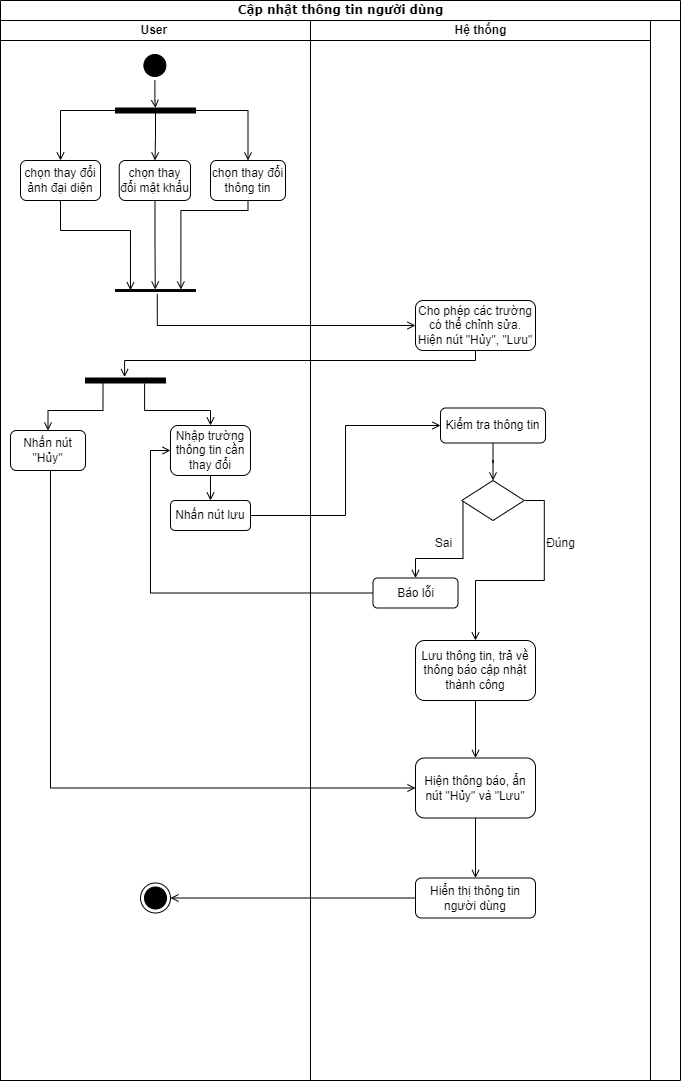

The diagram above was exported from draw.io. Its source (the exported page's mxGraphModel, read from the mxfile embedded in the PNG):
<mxGraphModel dx="1900" dy="581" grid="1" gridSize="10" guides="1" tooltips="1" connect="1" arrows="1" fold="1" page="1" pageScale="1" pageWidth="850" pageHeight="1100" background="none" math="0" shadow="0">
  <root>
    <mxCell id="0" />
    <mxCell id="1" parent="0" />
    <mxCell id="1c1d494c118603dd-1" value="Cập nhật thông tin người dùng" style="swimlane;html=1;childLayout=stackLayout;startSize=20;rounded=0;shadow=0;comic=0;labelBackgroundColor=none;strokeWidth=1;fontFamily=Verdana;fontSize=12;align=center;" parent="1" vertex="1">
      <mxGeometry x="-40" y="70" width="680" height="1080" as="geometry" />
    </mxCell>
    <mxCell id="1c1d494c118603dd-2" value="User&amp;nbsp;" style="swimlane;html=1;startSize=20;" parent="1c1d494c118603dd-1" vertex="1">
      <mxGeometry y="20" width="310" height="1060" as="geometry" />
    </mxCell>
    <mxCell id="S993IayqEUNij42405tz-62" style="edgeStyle=orthogonalEdgeStyle;rounded=0;orthogonalLoop=1;jettySize=auto;html=1;strokeColor=#000000;strokeWidth=1;endArrow=open;endFill=0;" edge="1" parent="1c1d494c118603dd-2" source="S993IayqEUNij42405tz-1" target="S993IayqEUNij42405tz-50">
      <mxGeometry relative="1" as="geometry" />
    </mxCell>
    <mxCell id="S993IayqEUNij42405tz-1" value="" style="ellipse;html=1;shape=startState;fillColor=#000000;strokeColor=#000000;" vertex="1" parent="1c1d494c118603dd-2">
      <mxGeometry x="139.38" y="30" width="30" height="30" as="geometry" />
    </mxCell>
    <mxCell id="S993IayqEUNij42405tz-59" style="edgeStyle=orthogonalEdgeStyle;rounded=0;orthogonalLoop=1;jettySize=auto;html=1;entryX=-0.032;entryY=0.183;entryDx=0;entryDy=0;entryPerimeter=0;strokeColor=#000000;strokeWidth=1;endArrow=open;endFill=0;" edge="1" parent="1c1d494c118603dd-2" source="S993IayqEUNij42405tz-3" target="S993IayqEUNij42405tz-56">
      <mxGeometry relative="1" as="geometry">
        <Array as="points">
          <mxPoint x="248" y="190" />
          <mxPoint x="180" y="190" />
        </Array>
      </mxGeometry>
    </mxCell>
    <mxCell id="S993IayqEUNij42405tz-3" value="chọn thay đổi thông tin" style="rounded=1;whiteSpace=wrap;html=1;strokeColor=#000000;" vertex="1" parent="1c1d494c118603dd-2">
      <mxGeometry x="210" y="140" width="75" height="40" as="geometry" />
    </mxCell>
    <mxCell id="S993IayqEUNij42405tz-14" style="edgeStyle=orthogonalEdgeStyle;rounded=0;orthogonalLoop=1;jettySize=auto;html=1;entryX=0.5;entryY=0;entryDx=0;entryDy=0;strokeColor=#000000;strokeWidth=1;endArrow=open;endFill=0;exitX=0.94;exitY=0.781;exitDx=0;exitDy=0;exitPerimeter=0;" edge="1" parent="1c1d494c118603dd-2" source="S993IayqEUNij42405tz-9" target="S993IayqEUNij42405tz-10">
      <mxGeometry relative="1" as="geometry">
        <Array as="points">
          <mxPoint x="103" y="390" />
          <mxPoint x="48" y="390" />
        </Array>
      </mxGeometry>
    </mxCell>
    <mxCell id="S993IayqEUNij42405tz-15" style="edgeStyle=orthogonalEdgeStyle;rounded=0;orthogonalLoop=1;jettySize=auto;html=1;entryX=0.5;entryY=0;entryDx=0;entryDy=0;strokeColor=#000000;strokeWidth=1;endArrow=open;endFill=0;exitX=1.1;exitY=0.261;exitDx=0;exitDy=0;exitPerimeter=0;" edge="1" parent="1c1d494c118603dd-2" source="S993IayqEUNij42405tz-9" target="S993IayqEUNij42405tz-12">
      <mxGeometry relative="1" as="geometry">
        <Array as="points">
          <mxPoint x="144" y="390" />
          <mxPoint x="210" y="390" />
        </Array>
      </mxGeometry>
    </mxCell>
    <mxCell id="S993IayqEUNij42405tz-9" value="" style="html=1;points=[];perimeter=orthogonalPerimeter;fillColor=strokeColor;strokeColor=#000000;rotation=90;" vertex="1" parent="1c1d494c118603dd-2">
      <mxGeometry x="122.5" y="320" width="5" height="80" as="geometry" />
    </mxCell>
    <mxCell id="S993IayqEUNij42405tz-10" value="Nhấn nút &quot;Hủy&quot;" style="rounded=1;whiteSpace=wrap;html=1;strokeColor=#000000;" vertex="1" parent="1c1d494c118603dd-2">
      <mxGeometry x="10" y="410" width="75" height="40" as="geometry" />
    </mxCell>
    <mxCell id="S993IayqEUNij42405tz-12" value="Nhập trường thông tin cần thay đổi" style="rounded=1;whiteSpace=wrap;html=1;strokeColor=#000000;" vertex="1" parent="1c1d494c118603dd-2">
      <mxGeometry x="170" y="405" width="80" height="50" as="geometry" />
    </mxCell>
    <mxCell id="S993IayqEUNij42405tz-18" value="Nhấn nút lưu" style="rounded=1;whiteSpace=wrap;html=1;strokeColor=#000000;" vertex="1" parent="1c1d494c118603dd-2">
      <mxGeometry x="170" y="480" width="80" height="30" as="geometry" />
    </mxCell>
    <mxCell id="S993IayqEUNij42405tz-17" style="edgeStyle=orthogonalEdgeStyle;rounded=0;orthogonalLoop=1;jettySize=auto;html=1;strokeColor=#000000;strokeWidth=1;endArrow=open;endFill=0;" edge="1" parent="1c1d494c118603dd-2" source="S993IayqEUNij42405tz-12" target="S993IayqEUNij42405tz-18">
      <mxGeometry relative="1" as="geometry">
        <mxPoint x="180" y="540" as="targetPoint" />
      </mxGeometry>
    </mxCell>
    <mxCell id="S993IayqEUNij42405tz-53" style="edgeStyle=orthogonalEdgeStyle;rounded=0;orthogonalLoop=1;jettySize=auto;html=1;entryX=0.5;entryY=0;entryDx=0;entryDy=0;strokeColor=#000000;strokeWidth=1;endArrow=open;endFill=0;" edge="1" parent="1c1d494c118603dd-2" source="S993IayqEUNij42405tz-50" target="S993IayqEUNij42405tz-51">
      <mxGeometry relative="1" as="geometry" />
    </mxCell>
    <mxCell id="S993IayqEUNij42405tz-54" style="edgeStyle=orthogonalEdgeStyle;rounded=0;orthogonalLoop=1;jettySize=auto;html=1;strokeColor=#000000;strokeWidth=1;endArrow=open;endFill=0;" edge="1" parent="1c1d494c118603dd-2" source="S993IayqEUNij42405tz-50" target="S993IayqEUNij42405tz-52">
      <mxGeometry relative="1" as="geometry" />
    </mxCell>
    <mxCell id="S993IayqEUNij42405tz-55" style="edgeStyle=orthogonalEdgeStyle;rounded=0;orthogonalLoop=1;jettySize=auto;html=1;entryX=0.5;entryY=0;entryDx=0;entryDy=0;strokeColor=#000000;strokeWidth=1;endArrow=open;endFill=0;" edge="1" parent="1c1d494c118603dd-2" source="S993IayqEUNij42405tz-50" target="S993IayqEUNij42405tz-3">
      <mxGeometry relative="1" as="geometry" />
    </mxCell>
    <mxCell id="S993IayqEUNij42405tz-50" value="" style="html=1;points=[];perimeter=orthogonalPerimeter;fillColor=strokeColor;strokeColor=default;rotation=90;" vertex="1" parent="1c1d494c118603dd-2">
      <mxGeometry x="152.5" y="50" width="5" height="80" as="geometry" />
    </mxCell>
    <mxCell id="S993IayqEUNij42405tz-60" style="edgeStyle=orthogonalEdgeStyle;rounded=0;orthogonalLoop=1;jettySize=auto;html=1;entryX=0.394;entryY=0.813;entryDx=0;entryDy=0;entryPerimeter=0;strokeColor=#000000;strokeWidth=1;endArrow=open;endFill=0;" edge="1" parent="1c1d494c118603dd-2" source="S993IayqEUNij42405tz-51" target="S993IayqEUNij42405tz-56">
      <mxGeometry relative="1" as="geometry">
        <Array as="points">
          <mxPoint x="60" y="210" />
          <mxPoint x="130" y="210" />
        </Array>
      </mxGeometry>
    </mxCell>
    <mxCell id="S993IayqEUNij42405tz-51" value="chọn thay đổi ảnh đại diện" style="rounded=1;whiteSpace=wrap;html=1;strokeColor=default;" vertex="1" parent="1c1d494c118603dd-2">
      <mxGeometry x="20" y="140" width="80" height="40" as="geometry" />
    </mxCell>
    <mxCell id="S993IayqEUNij42405tz-58" style="edgeStyle=orthogonalEdgeStyle;rounded=0;orthogonalLoop=1;jettySize=auto;html=1;entryX=-0.032;entryY=0.503;entryDx=0;entryDy=0;entryPerimeter=0;strokeColor=#000000;strokeWidth=1;endArrow=open;endFill=0;" edge="1" parent="1c1d494c118603dd-2" source="S993IayqEUNij42405tz-52" target="S993IayqEUNij42405tz-56">
      <mxGeometry relative="1" as="geometry" />
    </mxCell>
    <mxCell id="S993IayqEUNij42405tz-52" value="chọn thay đổi mật khẩu" style="rounded=1;whiteSpace=wrap;html=1;strokeColor=default;" vertex="1" parent="1c1d494c118603dd-2">
      <mxGeometry x="118.75" y="140" width="71.25" height="40" as="geometry" />
    </mxCell>
    <mxCell id="S993IayqEUNij42405tz-56" value="" style="html=1;points=[];perimeter=orthogonalPerimeter;fillColor=strokeColor;strokeColor=default;rotation=90;" vertex="1" parent="1c1d494c118603dd-2">
      <mxGeometry x="154.06" y="230" width="1.88" height="80" as="geometry" />
    </mxCell>
    <mxCell id="S993IayqEUNij42405tz-37" value="" style="ellipse;html=1;shape=endState;fillColor=#000000;strokeColor=default;" vertex="1" parent="1c1d494c118603dd-2">
      <mxGeometry x="140" y="862.5" width="30" height="30" as="geometry" />
    </mxCell>
    <mxCell id="1c1d494c118603dd-3" value="Hệ thống" style="swimlane;html=1;startSize=20;" parent="1c1d494c118603dd-1" vertex="1">
      <mxGeometry x="310" y="20" width="340" height="1060" as="geometry" />
    </mxCell>
    <mxCell id="S993IayqEUNij42405tz-5" value="Cho phép các trường có thể chỉnh sửa. Hiện nút &quot;Hủy&quot;, &quot;Lưu&quot;" style="rounded=1;whiteSpace=wrap;html=1;strokeColor=#000000;" vertex="1" parent="1c1d494c118603dd-3">
      <mxGeometry x="105" y="280" width="120" height="50" as="geometry" />
    </mxCell>
    <mxCell id="S993IayqEUNij42405tz-21" style="edgeStyle=orthogonalEdgeStyle;rounded=0;orthogonalLoop=1;jettySize=auto;html=1;entryX=0.5;entryY=0;entryDx=0;entryDy=0;strokeColor=#000000;strokeWidth=1;endArrow=open;endFill=0;exitX=0.02;exitY=0.5;exitDx=0;exitDy=0;exitPerimeter=0;" edge="1" parent="1c1d494c118603dd-3" source="S993IayqEUNij42405tz-28" target="S993IayqEUNij42405tz-20">
      <mxGeometry relative="1" as="geometry">
        <mxPoint x="172.5" y="520" as="sourcePoint" />
        <Array as="points">
          <mxPoint x="153" y="538" />
          <mxPoint x="105" y="538" />
        </Array>
      </mxGeometry>
    </mxCell>
    <mxCell id="S993IayqEUNij42405tz-20" value="Báo lỗi" style="rounded=1;whiteSpace=wrap;html=1;strokeColor=#000000;" vertex="1" parent="1c1d494c118603dd-3">
      <mxGeometry x="62.5" y="557.5" width="85" height="30" as="geometry" />
    </mxCell>
    <mxCell id="S993IayqEUNij42405tz-48" style="edgeStyle=orthogonalEdgeStyle;rounded=0;orthogonalLoop=1;jettySize=auto;html=1;strokeColor=#000000;strokeWidth=1;endArrow=open;endFill=0;exitX=1;exitY=0.5;exitDx=0;exitDy=0;" edge="1" parent="1c1d494c118603dd-3" source="S993IayqEUNij42405tz-28" target="S993IayqEUNij42405tz-30">
      <mxGeometry relative="1" as="geometry" />
    </mxCell>
    <mxCell id="S993IayqEUNij42405tz-28" value="" style="rhombus;whiteSpace=wrap;html=1;strokeColor=#000000;" vertex="1" parent="1c1d494c118603dd-3">
      <mxGeometry x="151.25" y="460" width="62.5" height="40" as="geometry" />
    </mxCell>
    <mxCell id="S993IayqEUNij42405tz-33" value="Hiện thông báo, ẩn nút &quot;Hủy&quot; và &quot;Lưu&quot;" style="rounded=1;whiteSpace=wrap;html=1;strokeColor=#000000;" vertex="1" parent="1c1d494c118603dd-3">
      <mxGeometry x="105" y="737.5" width="120" height="60" as="geometry" />
    </mxCell>
    <mxCell id="S993IayqEUNij42405tz-35" value="Hiển thị thông tin người dùng" style="rounded=1;whiteSpace=wrap;html=1;strokeColor=#000000;" vertex="1" parent="1c1d494c118603dd-3">
      <mxGeometry x="105" y="857.5" width="120" height="40" as="geometry" />
    </mxCell>
    <mxCell id="S993IayqEUNij42405tz-34" style="edgeStyle=orthogonalEdgeStyle;rounded=0;orthogonalLoop=1;jettySize=auto;html=1;strokeColor=#000000;strokeWidth=1;endArrow=open;endFill=0;" edge="1" parent="1c1d494c118603dd-3" source="S993IayqEUNij42405tz-33" target="S993IayqEUNij42405tz-35">
      <mxGeometry relative="1" as="geometry">
        <mxPoint x="165" y="857.5" as="targetPoint" />
      </mxGeometry>
    </mxCell>
    <mxCell id="S993IayqEUNij42405tz-40" value="Đúng" style="text;html=1;align=center;verticalAlign=middle;resizable=0;points=[];autosize=1;strokeColor=none;fillColor=none;" vertex="1" parent="1c1d494c118603dd-3">
      <mxGeometry x="225" y="507.5" width="50" height="30" as="geometry" />
    </mxCell>
    <mxCell id="S993IayqEUNij42405tz-41" value="Sai" style="text;html=1;align=center;verticalAlign=middle;resizable=0;points=[];autosize=1;strokeColor=none;fillColor=none;" vertex="1" parent="1c1d494c118603dd-3">
      <mxGeometry x="112.5" y="507.5" width="40" height="30" as="geometry" />
    </mxCell>
    <mxCell id="S993IayqEUNij42405tz-30" value="Lưu thông tin, trả về thông báo cập nhật thành công" style="rounded=1;whiteSpace=wrap;html=1;strokeColor=#000000;" vertex="1" parent="1c1d494c118603dd-3">
      <mxGeometry x="105" y="620" width="120" height="60" as="geometry" />
    </mxCell>
    <mxCell id="S993IayqEUNij42405tz-32" style="edgeStyle=orthogonalEdgeStyle;rounded=0;orthogonalLoop=1;jettySize=auto;html=1;strokeColor=#000000;strokeWidth=1;endArrow=open;endFill=0;entryX=0.5;entryY=0;entryDx=0;entryDy=0;" edge="1" parent="1c1d494c118603dd-3" source="S993IayqEUNij42405tz-30" target="S993IayqEUNij42405tz-33">
      <mxGeometry relative="1" as="geometry">
        <mxPoint x="205" y="547.5" as="targetPoint" />
      </mxGeometry>
    </mxCell>
    <mxCell id="S993IayqEUNij42405tz-46" style="edgeStyle=orthogonalEdgeStyle;rounded=0;orthogonalLoop=1;jettySize=auto;html=1;entryX=0.5;entryY=0;entryDx=0;entryDy=0;strokeColor=#000000;strokeWidth=1;endArrow=open;endFill=0;" edge="1" parent="1c1d494c118603dd-3" source="S993IayqEUNij42405tz-44" target="S993IayqEUNij42405tz-28">
      <mxGeometry relative="1" as="geometry" />
    </mxCell>
    <mxCell id="S993IayqEUNij42405tz-44" value="Kiểm tra thông tin" style="rounded=1;whiteSpace=wrap;html=1;strokeColor=default;" vertex="1" parent="1c1d494c118603dd-3">
      <mxGeometry x="130" y="387.5" width="105" height="35" as="geometry" />
    </mxCell>
    <mxCell id="S993IayqEUNij42405tz-7" style="edgeStyle=orthogonalEdgeStyle;rounded=0;orthogonalLoop=1;jettySize=auto;html=1;strokeColor=#000000;endArrow=open;endFill=0;entryX=-0.18;entryY=0.511;entryDx=0;entryDy=0;entryPerimeter=0;exitX=0.5;exitY=1;exitDx=0;exitDy=0;" edge="1" parent="1c1d494c118603dd-1" source="S993IayqEUNij42405tz-5" target="S993IayqEUNij42405tz-9">
      <mxGeometry relative="1" as="geometry">
        <mxPoint x="90" y="250" as="targetPoint" />
        <Array as="points">
          <mxPoint x="475" y="360" />
          <mxPoint x="124" y="360" />
        </Array>
      </mxGeometry>
    </mxCell>
    <mxCell id="S993IayqEUNij42405tz-22" style="edgeStyle=orthogonalEdgeStyle;rounded=0;orthogonalLoop=1;jettySize=auto;html=1;entryX=0;entryY=0.5;entryDx=0;entryDy=0;strokeColor=#000000;strokeWidth=1;endArrow=open;endFill=0;" edge="1" parent="1c1d494c118603dd-1" source="S993IayqEUNij42405tz-20" target="S993IayqEUNij42405tz-12">
      <mxGeometry relative="1" as="geometry" />
    </mxCell>
    <mxCell id="S993IayqEUNij42405tz-45" style="edgeStyle=orthogonalEdgeStyle;rounded=0;orthogonalLoop=1;jettySize=auto;html=1;strokeColor=#000000;strokeWidth=1;endArrow=open;endFill=0;entryX=0;entryY=0.5;entryDx=0;entryDy=0;" edge="1" parent="1c1d494c118603dd-1" source="S993IayqEUNij42405tz-18" target="S993IayqEUNij42405tz-44">
      <mxGeometry relative="1" as="geometry">
        <mxPoint x="400" y="425" as="targetPoint" />
      </mxGeometry>
    </mxCell>
    <mxCell id="S993IayqEUNij42405tz-47" style="edgeStyle=orthogonalEdgeStyle;rounded=0;orthogonalLoop=1;jettySize=auto;html=1;entryX=0;entryY=0.5;entryDx=0;entryDy=0;strokeColor=#000000;strokeWidth=1;endArrow=open;endFill=0;" edge="1" parent="1c1d494c118603dd-1" source="S993IayqEUNij42405tz-10" target="S993IayqEUNij42405tz-33">
      <mxGeometry relative="1" as="geometry">
        <Array as="points">
          <mxPoint x="50" y="788" />
        </Array>
      </mxGeometry>
    </mxCell>
    <mxCell id="S993IayqEUNij42405tz-61" style="edgeStyle=orthogonalEdgeStyle;rounded=0;orthogonalLoop=1;jettySize=auto;html=1;entryX=0;entryY=0.5;entryDx=0;entryDy=0;strokeColor=#000000;strokeWidth=1;endArrow=open;endFill=0;exitX=2.309;exitY=0.478;exitDx=0;exitDy=0;exitPerimeter=0;" edge="1" parent="1c1d494c118603dd-1" source="S993IayqEUNij42405tz-56" target="S993IayqEUNij42405tz-5">
      <mxGeometry relative="1" as="geometry">
        <Array as="points">
          <mxPoint x="157" y="325" />
        </Array>
      </mxGeometry>
    </mxCell>
    <mxCell id="S993IayqEUNij42405tz-36" style="edgeStyle=orthogonalEdgeStyle;rounded=0;orthogonalLoop=1;jettySize=auto;html=1;strokeColor=#000000;strokeWidth=1;endArrow=open;endFill=0;entryX=1;entryY=0.5;entryDx=0;entryDy=0;" edge="1" parent="1c1d494c118603dd-1" source="S993IayqEUNij42405tz-35" target="S993IayqEUNij42405tz-37">
      <mxGeometry relative="1" as="geometry">
        <mxPoint x="475" y="1007.5" as="targetPoint" />
      </mxGeometry>
    </mxCell>
  </root>
</mxGraphModel>